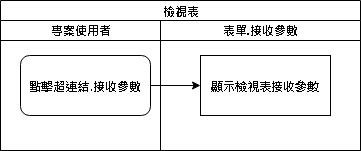

The diagram above was exported from draw.io. Its source (the exported page's mxGraphModel, read from the mxfile embedded in the PNG):
<mxGraphModel dx="1094" dy="814" grid="1" gridSize="10" guides="1" tooltips="1" connect="1" arrows="1" fold="1" page="1" pageScale="1" pageWidth="827" pageHeight="1169" math="0" shadow="0">
  <root>
    <mxCell id="bDWY7n8e05Dxpm9k6ds--0" />
    <mxCell id="bDWY7n8e05Dxpm9k6ds--1" parent="bDWY7n8e05Dxpm9k6ds--0" />
    <mxCell id="Git9T9VF7WpfdQepvN16-0" value="&lt;span style=&quot;font-size: 12px&quot;&gt;檢視表&lt;/span&gt;" style="swimlane;html=1;childLayout=stackLayout;startSize=20;rounded=0;shadow=0;labelBackgroundColor=none;strokeWidth=1;fontFamily=Verdana;fontSize=8;align=center;" vertex="1" parent="bDWY7n8e05Dxpm9k6ds--1">
      <mxGeometry x="30" y="10" width="360" height="150" as="geometry" />
    </mxCell>
    <mxCell id="Git9T9VF7WpfdQepvN16-1" value="" style="edgeStyle=orthogonalEdgeStyle;rounded=0;orthogonalLoop=1;jettySize=auto;html=1;fontSize=12;" edge="1" parent="Git9T9VF7WpfdQepvN16-0" source="Git9T9VF7WpfdQepvN16-3" target="Git9T9VF7WpfdQepvN16-5">
      <mxGeometry relative="1" as="geometry" />
    </mxCell>
    <mxCell id="Git9T9VF7WpfdQepvN16-2" value="專案使用者" style="swimlane;html=1;startSize=20;" vertex="1" parent="Git9T9VF7WpfdQepvN16-0">
      <mxGeometry y="20" width="160" height="130" as="geometry" />
    </mxCell>
    <mxCell id="Git9T9VF7WpfdQepvN16-3" value="&lt;font style=&quot;font-size: 12px&quot;&gt;點擊超連結.&lt;b&gt;接收參數&lt;/b&gt;&lt;/font&gt;" style="rounded=1;whiteSpace=wrap;html=1;shadow=0;labelBackgroundColor=none;strokeWidth=1;fontFamily=Verdana;fontSize=8;align=center;" vertex="1" parent="Git9T9VF7WpfdQepvN16-2">
      <mxGeometry x="20" y="35" width="130" height="60" as="geometry" />
    </mxCell>
    <mxCell id="Git9T9VF7WpfdQepvN16-4" value="表單.&lt;font face=&quot;verdana&quot;&gt;接收參數&lt;/font&gt;" style="swimlane;html=1;startSize=20;" vertex="1" parent="Git9T9VF7WpfdQepvN16-0">
      <mxGeometry x="160" y="20" width="200" height="130" as="geometry" />
    </mxCell>
    <mxCell id="Git9T9VF7WpfdQepvN16-5" value="顯示檢視表接收參數" style="whiteSpace=wrap;html=1;rounded=1;shadow=0;fontFamily=Verdana;fontSize=12;strokeWidth=1;arcSize=0;" vertex="1" parent="Git9T9VF7WpfdQepvN16-4">
      <mxGeometry x="40" y="35" width="130" height="60" as="geometry" />
    </mxCell>
  </root>
</mxGraphModel>